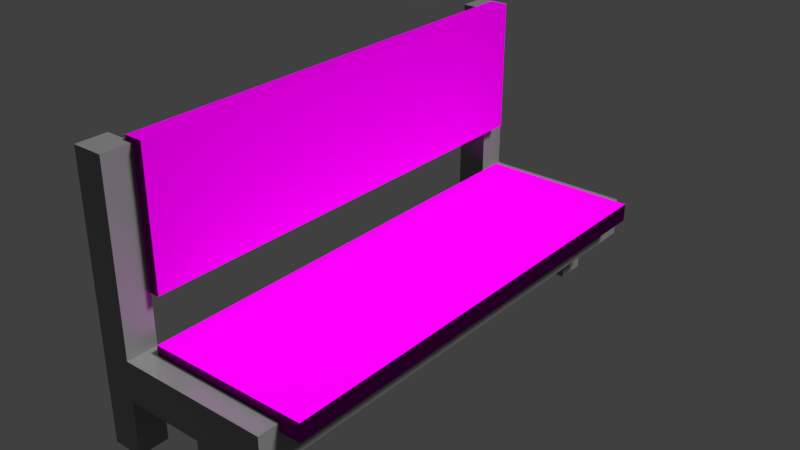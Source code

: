 # Source: bench.blend  (saved by Blender 2.78.0; exported with 4.5.12 LTS)
import bpy
from mathutils import Matrix  # noqa: F401  (used for matrix-valued properties, if any)

bpy.ops.wm.read_factory_settings(use_empty=True)
scene = bpy.context.scene
scene.name = 'Scene'

# ---- collections
col_collection_1 = bpy.data.collections.new('Collection 1'); scene.collection.children.link(col_collection_1)

# ---- images (referenced by path relative to the original .blend; pixels are not part of the script)
import os
ASSET_DIR = os.environ.get("B2B_ASSET_DIR", "")  # directory of the original .blend (textures are referenced by path, not embedded)
HERE = os.path.dirname(os.path.abspath(__file__))  # packed textures are extracted next to this script under _unpacked/

def load_image(name, relpath, width, height, colorspace="sRGB"):
    """Load a texture the original file referenced (path relative to the .blend, or extracted next to this script)."""
    p = next((c for c in (os.path.join(HERE, relpath), os.path.join(ASSET_DIR, relpath)) if relpath and os.path.exists(c)), "")
    if p:
        img = bpy.data.images.load(p, check_existing=True)
        img.name = name
    else:  # same state as the original file: an image datablock whose file is absent (Cycles renders it pink)
        img = bpy.data.images.new(name, width, height)
        img.source = "FILE"
        img.filepath = "//" + (relpath or name)
    img.colorspace_settings.name = colorspace
    return img
img_woodtexture_jpg_001 = load_image('woodtexture.jpg.001', 'woodtexture.jpg', 1024, 1024, 'sRGB')
img_woodtexture_n_jpg = load_image('woodtexture_n.jpg', 'woodtexture_n.jpg', 1024, 1024, 'sRGB')

# ---- materials (node trees are filled in below, after node groups)
mat_metal_001 = bpy.data.materials.new('Metal.001')
mat_metal_001.alpha_threshold = 0.0
mat_metal_001.roughness = 0.5
mat_wood = bpy.data.materials.new('Wood')
mat_wood.alpha_threshold = 0.0
mat_wood.roughness = 0.5

# ---- material node trees
mat_metal_001.use_nodes = True; mat_metal_001.node_tree.nodes.clear()
_N = mat_metal_001.node_tree.nodes; _L = mat_metal_001.node_tree.links
n0 = _N.new('ShaderNodeRGBCurve'); n0.name = 'RGB Curves'; n0.location = (-333, 474)
_c = n0.mapping.curves[3]
while len(_c.points) > 2: _c.points.remove(_c.points[-1])
_c.points[0].location = (0.0, 0.0); _c.points[0].handle_type = 'AUTO'
_c.points[1].location = (0.73182, 0.31875); _c.points[1].handle_type = 'AUTO'
_p = _c.points.new(1.0, 1.0); _p.handle_type = 'AUTO'
n0.mapping.update()
n1 = _N.new('ShaderNodeOutputMaterial'); n1.name = 'Material Output'; n1.location = (696, 311)
n2 = _N.new('ShaderNodeMixShader'); n2.name = 'Mix Shader'; n2.location = (428, 319)
n3 = _N.new('ShaderNodeBsdfDiffuse'); n3.name = 'Diffuse BSDF'; n3.location = (137, 264)
n3.inputs[0].default_value = (0.2266, 0.2266, 0.2266, 1.0)
n4 = _N.new('ShaderNodeLayerWeight'); n4.name = 'Layer Weight'; n4.location = (-576, 246)
n5 = _N.new('ShaderNodeMixShader'); n5.name = 'Mix Shader.001'; n5.location = (240, 112)
n6 = _N.new('ShaderNodeRGBCurve'); n6.name = 'RGB Curves.001'; n6.location = (-331, 118)
_c = n6.mapping.curves[3]
while len(_c.points) > 2: _c.points.remove(_c.points[-1])
_c.points[0].location = (0.0, 0.0); _c.points[0].handle_type = 'AUTO'
_c.points[1].location = (0.59545, 0.44375); _c.points[1].handle_type = 'AUTO'
_p = _c.points.new(1.0, 1.0); _p.handle_type = 'AUTO'
n6.mapping.update()
n7 = _N.new('ShaderNodeBsdfAnisotropic'); n7.name = 'Glossy BSDF.001'; n7.location = (45, -146)
n7.distribution = 'GGX'
n7.inputs[1].default_value = 0.04472
n8 = _N.new('ShaderNodeBsdfAnisotropic'); n8.name = 'Glossy BSDF'; n8.location = (27, 39)
n8.distribution = 'GGX'
n8.inputs[1].default_value = 0.3873
_L.new(n3.outputs[0], n2.inputs[1])
_L.new(n2.outputs[0], n1.inputs[0])
_L.new(n4.outputs[1], n0.inputs[1])
_L.new(n4.outputs[1], n6.inputs[1])
_L.new(n0.outputs[0], n2.inputs[0])
_L.new(n5.outputs[0], n2.inputs[2])
_L.new(n6.outputs[0], n5.inputs[0])
_L.new(n8.outputs[0], n5.inputs[1])
_L.new(n7.outputs[0], n5.inputs[2])
n1.is_active_output = True
mat_wood.use_nodes = True; mat_wood.node_tree.nodes.clear()
_N = mat_wood.node_tree.nodes; _L = mat_wood.node_tree.links
n0 = _N.new('ShaderNodeTexImage'); n0.name = 'Image Texture'; n0.location = (-180, 300)
n0.width = 140
n0.image = img_woodtexture_jpg_001
n1 = _N.new('ShaderNodeTexImage'); n1.name = 'Image Texture.001'; n1.location = (-176, 16)
n1.width = 140
n1.image = img_woodtexture_n_jpg
n2 = _N.new('ShaderNodeNormalMap'); n2.name = 'Normal Map'; n2.location = (87, 37)
n3 = _N.new('ShaderNodeOutputMaterial'); n3.name = 'Material Output'; n3.location = (684, 314)
n3.width = 135
n4 = _N.new('ShaderNodeBsdfDiffuse'); n4.name = 'Diffuse BSDF'; n4.location = (318, 323)
n4.width = 127
_L.new(n4.outputs[0], n3.inputs[0])
_L.new(n0.outputs[0], n4.inputs[0])
_L.new(n2.outputs[0], n4.inputs[2])
_L.new(n1.outputs[0], n2.inputs[1])
n3.is_active_output = True

# ---- world
world_world = bpy.data.worlds.new('World'); scene.world = world_world
world_world.color = (0.05088, 0.05088, 0.05088)
world_world.use_sun_shadow = False
world_world.sun_shadow_jitter_overblur = 0.0
world_world.cycles.sampling_method = 'MANUAL'

# ---- lights
light_lamp = bpy.data.lights.new('Lamp', 'SUN')
light_lamp.transmission_factor = 0.0
light_lamp.cutoff_distance = 30.0
light_lamp.angle = 0.1993
light_lamp.energy = 3.2
light_lamp.shadow_buffer_clip_start = 1.001
light_lamp.shadow_soft_size = 0.1
light_lamp.shadow_cascade_max_distance = 1000.0

# ---- meshes
me_cube_001 = bpy.data.meshes.new('Cube.001')
me_cube_001.from_pydata([(-5.421, -16.75, -0.9573), (-5.421, -16.75, 2.29), (-5.421, -14.75, -0.9573), (-5.421, -14.75, 2.29), (-3.421, -16.75, -0.9573), (-3.421, -16.75, 2.29), (-3.421, -14.75, -0.9573), (-3.421, -14.75, 2.29), (-5.421, -16.75, -0.3002), (-5.421, -14.75, -0.3002), (-3.421, -14.75, -0.3002), (-3.421, -16.75, -0.3002), (-5.421, -16.75, 0.1633), (-5.421, -14.75, 0.1633), (-3.421, -14.75, 0.1633), (-3.421, -16.75, 0.1633), (3.78, -14.75, 0.1633), (3.78, -14.75, -0.3002), (3.78, -16.75, 0.1633), (3.78, -16.75, -0.3002), (1.761, -14.75, 0.1633), (1.761, -14.75, -0.3002), (1.761, -16.75, 0.1633), (1.761, -16.75, -0.3002), (3.78, -5.45e-08, 0.1633), (3.78, -5.45e-08, -0.3002), (1.761, -5.45e-08, 0.1633), (1.761, -5.45e-08, -0.3002), (3.78, -14.75, -0.9395), (3.78, -16.75, -0.9395), (1.761, -14.75, -0.9395), (1.761, -16.75, -0.9395), (-5.421, 16.75, -0.9573), (-5.421, 16.75, 2.29), (-5.421, 14.75, -0.9573), (-5.421, 14.75, 2.29), (-3.421, 16.75, -0.9573), (-3.421, 16.75, 2.29), (-3.421, 14.75, -0.9573), (-3.421, 14.75, 2.29), (-5.421, 16.75, -0.3002), (-5.421, 14.75, -0.3002), (-3.421, 14.75, -0.3002), (-3.421, 16.75, -0.3002), (-5.421, 16.75, 0.1633), (-5.421, 14.75, 0.1633), (-3.421, 14.75, 0.1633), (-3.421, 16.75, 0.1633), (3.78, 14.75, 0.1633), (3.78, 14.75, -0.3002), (3.78, 16.75, 0.1633), (3.78, 16.75, -0.3002), (1.761, 14.75, 0.1633), (1.761, 14.75, -0.3002), (1.761, 16.75, 0.1633), (1.761, 16.75, -0.3002), (3.78, 14.75, -0.9395), (3.78, 16.75, -0.9395), (1.761, 14.75, -0.9395), (1.761, 16.75, -0.9395), (6.389, -14.75, 0.1633), (6.389, -14.75, -0.3002), (6.389, -16.75, 0.1633), (6.389, -16.75, -0.3002), (6.389, -5.45e-08, 0.1633), (6.389, -5.45e-08, -0.3002), (6.389, 14.75, 0.1633), (6.389, 14.75, -0.3002), (6.389, 16.75, 0.1633), (6.389, 16.75, -0.3002)], [], [(12, 1, 3, 13), (13, 3, 7, 14), (14, 7, 5, 15), (15, 5, 1, 12), (2, 6, 4, 0), (7, 3, 1, 5), (4, 11, 8, 0), (6, 10, 11, 4), (2, 9, 10, 6), (0, 8, 9, 2), (11, 15, 12, 8), (20, 16, 24, 26), (9, 13, 14, 10), (8, 12, 13, 9), (49, 51, 69, 67), (20, 22, 18, 16), (17, 19, 29, 28), (22, 23, 19, 18), (15, 11, 23, 22), (11, 10, 21, 23), (14, 15, 22, 20), (10, 14, 20, 21), (27, 26, 24, 25), (21, 20, 26, 27), (51, 50, 68, 69), (17, 21, 27, 25), (31, 30, 28, 29), (23, 21, 30, 31), (19, 23, 31, 29), (21, 17, 28, 30), (44, 45, 35, 33), (45, 46, 39, 35), (46, 47, 37, 39), (47, 44, 33, 37), (34, 32, 36, 38), (39, 37, 33, 35), (36, 32, 40, 43), (38, 36, 43, 42), (34, 38, 42, 41), (32, 34, 41, 40), (43, 40, 44, 47), (52, 26, 24, 48), (41, 42, 46, 45), (40, 41, 45, 44), (24, 16, 60, 64), (52, 48, 50, 54), (49, 56, 57, 51), (54, 50, 51, 55), (47, 54, 55, 43), (43, 55, 53, 42), (46, 52, 54, 47), (42, 53, 52, 46), (53, 27, 26, 52), (16, 18, 62, 60), (49, 25, 27, 53), (59, 57, 56, 58), (55, 59, 58, 53), (51, 57, 59, 55), (53, 58, 56, 49), (61, 60, 62, 63), (60, 61, 65, 64), (67, 69, 68, 66), (66, 64, 65, 67), (18, 19, 63, 62), (25, 49, 67, 65), (50, 48, 66, 68), (48, 24, 64, 66), (19, 17, 61, 63), (17, 25, 65, 61)])
_uv = me_cube_001.uv_layers.new(name='UVMap')
_uv.uv.foreach_set('vector', [0.8495, 0.646, 0.8495, 0.739, 0.762, 0.739, 0.762, 0.646, 0.762, 0.4629, 0.855, 0.4629, 0.855, 0.5504, 0.762, 0.5504, 0.9382, 0.5517, 0.9382, 0.6447, 0.8508, 0.6447, 0.8508, 0.5517, 0.9382, 0.646, 0.9382, 0.739, 0.8508, 0.739, 0.8508, 0.646, 0.962, 0.1768, 0.8745, 0.1768, 0.8745, 0.08939, 0.962, 0.08939, 0.962, 0.3201, 0.962, 0.4076, 0.8745, 0.4076, 0.8745, 0.3201, 0.8228, 0.1126, 0.8228, 0.1413, 0.7354, 0.1413, 0.7354, 0.1126, 0.2656, 0.9283, 0.2656, 0.957, 0.1781, 0.957, 0.1781, 0.9283, 0.08939, 0.957, 0.08939, 0.9283, 0.1768, 0.9283, 0.1768, 0.957, 0.5451, 0.9354, 0.5451, 0.9067, 0.6326, 0.9067, 0.6326, 0.9354, 0.1768, 0.9583, 0.1768, 0.9786, 0.08939, 0.9786, 0.08939, 0.9583, 0.0006509, 0.8191, 0.0006509, 0.7309, 0.6453, 0.7309, 0.6453, 0.8191, 0.5451, 0.9863, 0.5451, 0.966, 0.6326, 0.966, 0.6326, 0.9863, 0.4444, 0.9993, 0.4444, 0.9791, 0.5318, 0.9791, 0.5318, 0.9993, 0.6466, 0.6391, 0.6466, 0.5517, 0.7607, 0.5517, 0.7607, 0.6391, 0.8508, 0.9173, 0.8508, 0.8299, 0.939, 0.8299, 0.939, 0.9173, 0.9382, 0.9766, 0.8508, 0.9766, 0.8508, 0.9486, 0.9382, 0.9486, 0.8745, 0.4291, 0.8745, 0.4089, 0.9628, 0.4089, 0.9628, 0.4291, 0.08939, 0.927, 0.08939, 0.9067, 0.316, 0.9067, 0.316, 0.927, 0.6466, 0.3188, 0.6466, 0.2314, 0.8732, 0.2314, 0.8732, 0.3188, 0.6466, 0.2301, 0.6466, 0.1426, 0.8732, 0.1426, 0.8732, 0.2301, 0.6466, 0.4507, 0.6466, 0.4304, 0.8732, 0.4304, 0.8732, 0.4507, 0.8745, 0.3164, 0.8745, 0.2961, 0.9628, 0.2961, 0.9628, 0.3164, 0.0006509, 0.8623, 0.0006509, 0.842, 0.6453, 0.842, 0.6453, 0.8623, 0.01965, 1.004, 0.01965, -0.02258, 0.9944, -0.02258, 0.9944, 1.004, 0.0006509, 0.64, 0.0006509, 0.5517, 0.6453, 0.5517, 0.6453, 0.64, 0.8563, 0.5504, 0.8563, 0.4629, 0.9446, 0.4629, 0.9446, 0.5504, 0.762, 0.9289, 0.8495, 0.9289, 0.8495, 0.9568, 0.762, 0.9568, 0.4439, 0.9562, 0.3556, 0.9562, 0.3556, 0.9283, 0.4439, 0.9283, 0.8745, 0.2669, 0.9628, 0.2669, 0.9628, 0.2948, 0.8745, 0.2948, 0.762, 0.7403, 0.8495, 0.7403, 0.8495, 0.8333, 0.762, 0.8333, 0.762, 0.5517, 0.8495, 0.5517, 0.8495, 0.6447, 0.762, 0.6447, 0.6733, 0.8188, 0.7607, 0.8188, 0.7607, 0.9118, 0.6733, 0.9118, 0.01577, -0.8176, 0.9957, -0.8176, 0.9957, 1.824, 0.01577, 1.824, 0.8745, 0.2656, 0.8745, 0.1781, 0.962, 0.1781, 0.962, 0.2656, 0.08809, 0.9067, 0.08809, 0.9941, 0.000651, 0.9941, 0.0006509, 0.9067, 0.9941, 0.9947, -1.837e-05, 0.9902, -1.837e-05, 0.005933, 0.9908, 0.001489, 0.8508, 0.9186, 0.9382, 0.9186, 0.9382, 0.9473, 0.8508, 0.9473, 0.6733, 0.9131, 0.7607, 0.9131, 0.7607, 0.9418, 0.6733, 0.9418, 0.3543, 0.957, 0.2669, 0.957, 0.2669, 0.9283, 0.3543, 0.9283, 1.011, 0.9988, 0.003521, 0.9988, 0.003521, 0.02248, 1.011, 0.02248, 0.6453, 0.5504, 0.0006509, 0.5504, 0.000651, 0.4621, 0.6453, 0.4621, 0.6733, 0.9723, 0.7607, 0.9723, 0.7607, 0.9926, 0.6733, 0.9926, 0.8495, 0.9784, 0.762, 0.9784, 0.762, 0.9581, 0.8495, 0.9581, 0.6453, 0.1147, 0.0006509, 0.1147, 0.0006509, 0.000651, 0.6453, 0.0006509, 0.8745, 0.0006509, 0.9628, 0.0006509, 0.9628, 0.08809, 0.8745, 0.08809, 0.6733, 0.971, 0.6733, 0.9431, 0.7607, 0.9431, 0.7607, 0.971, 0.00731, -0.0004694, 0.985, -0.0004691, 0.985, 1.017, 0.00731, 1.017, 0.02121, 0.9741, 0.9853, 0.9741, 0.9853, -0.002753, 0.02121, -0.002746, 0.6466, 0.000651, 0.8732, 0.0006509, 0.8732, 0.08809, 0.6466, 0.08809, 0.6466, 0.3201, 0.8732, 0.3201, 0.8732, 0.4076, 0.6466, 0.4076, 0.3173, 0.9067, 0.5438, 0.9067, 0.5438, 0.927, 0.3173, 0.927, 0.6453, 0.8407, 0.0006509, 0.8407, 0.0006509, 0.8204, 0.6453, 0.8204, 0.6466, 0.7287, 0.6466, 0.6413, 0.7607, 0.6413, 0.7607, 0.7287, 0.6453, 0.7296, 0.0006509, 0.7296, 0.000651, 0.6413, 0.6453, 0.6413, 0.8508, 0.8286, 0.8508, 0.7403, 0.9382, 0.7403, 0.9382, 0.8286, 0.6326, 0.9367, 0.6326, 0.9647, 0.5451, 0.9647, 0.5451, 0.9367, 0.9865, -0.03393, 0.9865, 1.03, -0.01447, 1.03, -0.01447, -0.03393, 0.8745, 0.4584, 0.8745, 0.4304, 0.9628, 0.4304, 0.9628, 0.4584, 0.4431, 0.9791, 0.4431, 0.9993, 0.3556, 0.9993, 0.3556, 0.9791, 0.0006509, 0.8838, 0.0006509, 0.8636, 0.6453, 0.8636, 0.6453, 0.8838, 0.8508, 0.9779, 0.9382, 0.9779, 0.9382, 0.9982, 0.8508, 0.9982, 0.6453, 0.9054, 0.0006509, 0.9054, 0.0006509, 0.8851, 0.6453, 0.8851, 0.3556, 0.9778, 0.3556, 0.9575, 0.4697, 0.9575, 0.4697, 0.9778, 0.0006509, 0.2314, 0.6453, 0.2314, 0.6453, 0.3454, 0.0006509, 0.3454, 0.6466, 0.8175, 0.6466, 0.73, 0.7607, 0.73, 0.7607, 0.8175, 0.6453, 0.2301, 0.0006509, 0.2301, 0.0006509, 0.116, 0.6453, 0.116, 0.6466, 0.5504, 0.6466, 0.4629, 0.7607, 0.4629, 0.7607, 0.5504, 0.0006509, 0.3467, 0.6453, 0.3467, 0.6453, 0.4608, 0.0006509, 0.4608])
me_cube_001.materials.append(mat_metal_001)
me_cube_001.use_remesh_preserve_volume = False
me_cube_001.use_remesh_preserve_attributes = False
me_cube_001.use_mirror_vertex_groups = False
me_cube_001.update()
me_cube_002 = bpy.data.meshes.new('Cube.002')
me_cube_002.from_pydata([(-1.0, -1.0, -1.0), (-1.0, -1.0, 1.0), (-1.0, 1.0, -1.0), (-1.0, 1.0, 1.0), (1.0, -1.0, -1.0), (1.0, -1.0, 1.0), (1.0, 1.0, -1.0), (1.0, 1.0, 1.0)], [], [(0, 1, 3, 2), (2, 3, 7, 6), (6, 7, 5, 4), (4, 5, 1, 0), (2, 6, 4, 0), (7, 3, 1, 5)])
_uv = me_cube_002.uv_layers.new(name='UVMap')
_uv.uv.foreach_set('vector', [0.01039, 0.9847, 0.01039, 0.01265, 0.9824, 0.01265, 0.9824, 0.9847, -0.003803, 0.994, -0.003803, -0.01098, 1.001, -0.01098, 1.001, 0.994, 0.7413, 0.002813, 0.7413, 0.9873, 0.4681, 0.9873, 0.4681, 0.002813, 0.9945, -0.004322, 0.9945, 0.9945, -0.004322, 0.9945, -0.004322, -0.004322, 0.9983, 0.9947, 0.001738, 0.9947, 0.001738, -0.001851, 0.9983, -0.001851, 0.9967, 0.9967, -0.00387, 0.9967, -0.00387, -0.00387, 0.9967, -0.00387])
me_cube_002.materials.append(mat_wood)
me_cube_002.use_remesh_preserve_volume = False
me_cube_002.use_remesh_preserve_attributes = False
me_cube_002.use_mirror_vertex_groups = False
me_cube_002.update()
me_cube_003 = bpy.data.meshes.new('Cube.003')
me_cube_003.from_pydata([(-1.0, -1.0, -1.0), (-1.0, -1.0, 1.0), (-1.0, 1.0, -1.0), (-1.0, 1.0, 1.0), (1.0, -1.0, -1.0), (1.0, -1.0, 1.0), (1.0, 1.0, -1.0), (1.0, 1.0, 1.0)], [], [(0, 1, 3, 2), (2, 3, 7, 6), (6, 7, 5, 4), (4, 5, 1, 0), (2, 6, 4, 0), (7, 3, 1, 5)])
_uv = me_cube_003.uv_layers.new(name='UVMap')
_uv.uv.foreach_set('vector', [0.001169, 0.9949, 0.01289, -0.000133, 1.0, -0.000133, 1.0, 0.9871, -0.007278, 0.9876, -0.007278, -0.03414, 1.014, -0.03414, 1.014, 0.9876, 0.9845, 0.006364, 0.9845, 0.9936, -0.002751, 0.9936, -0.002751, 0.006364, -0.01179, 1.012, -0.01179, -0.01179, 1.012, -0.01179, 1.012, 1.012, 0.006058, -0.0123, 1.014, -0.0123, 1.014, 0.9953, 0.006058, 0.9953, 1.009, 0.9843, 0.0134, 0.9843, 0.0134, -0.0112, 1.009, -0.0112])
me_cube_003.materials.append(mat_wood)
me_cube_003.use_remesh_preserve_volume = False
me_cube_003.use_remesh_preserve_attributes = False
me_cube_003.use_mirror_vertex_groups = False
me_cube_003.update()

# ---- objects
ob_bench = bpy.data.objects.new('Bench', me_cube_001)
ob_cube_001 = bpy.data.objects.new('Cube.001', me_cube_002)
ob_cube_002 = bpy.data.objects.new('Cube.002', me_cube_003)
ob_lamp = bpy.data.objects.new('Lamp', light_lamp)

# ---- transforms, parenting, visibility, modifiers, constraints
ob_bench.location = (0.6829, -1.567, 0.6985)
ob_bench.scale = (0.08808, 0.08808, 0.4875)
ob_bench.lineart.crease_threshold = 0.0
ob_cube_001.parent = ob_bench
ob_cube_001.matrix_parent_inverse = Matrix(((11.35, 0.0, 0.0, -7.753), (-2.12e-06, 11.35, 0.0, 17.79), (1.708e-07, 0.0, 2.051, -1.433), (0.0, 0.0, 0.0, 1.0)))
ob_cube_001.location = (0.9057, -1.566, 0.7779)
ob_cube_001.scale = (0.4596, 1.349, 0.05213)
ob_cube_001.lineart.crease_threshold = 0.0
ob_cube_002.parent = ob_bench
ob_cube_002.matrix_parent_inverse = Matrix(((11.35, 0.0, 0.0, -7.753), (-2.12e-06, 11.35, 0.0, 17.79), (1.708e-07, 0.0, 2.051, -1.433), (0.0, 0.0, 0.0, 1.0)))
ob_cube_002.location = (0.3911, -1.526, 1.456)
ob_cube_002.rotation_euler = (-0.0, 1.571, 0.0)
ob_cube_002.scale = (0.3848, 1.349, 0.05213)
ob_cube_002.lineart.crease_threshold = 0.0
ob_lamp.location = (4.076, 1.005, 5.904)
ob_lamp.rotation_euler = (0.6503, 0.05522, 1.866)
ob_lamp.lock_rotations_4d = False
ob_lamp.empty_display_type = 'ARROWS'
ob_lamp.color = (0.0, 0.0, 0.0, 0.0)
ob_lamp.lineart.crease_threshold = 0.0

# ---- collection membership
col_collection_1.objects.link(ob_bench)
col_collection_1.objects.link(ob_cube_001)
col_collection_1.objects.link(ob_cube_002)
col_collection_1.objects.link(ob_lamp)

# ---- scene / render settings (as saved in the file)
scene.frame_start = 1; scene.frame_end = 250; scene.frame_set(1)
scene.render.engine = 'CYCLES'
scene.render.resolution_percentage = 50
scene.render.dither_intensity = 0.0
scene.cycles.use_denoising = False
scene.cycles.samples = 128
scene.cycles.sampling_pattern = 'TABULATED_SOBOL'
scene.cycles.light_sampling_threshold = 0.0
scene.cycles.use_adaptive_sampling = False
scene.cycles.use_light_tree = False
scene.cycles.blur_glossy = 0.0
scene.cycles.sample_clamp_indirect = 0.0
scene.view_settings.view_transform = 'Standard'
bpy.context.view_layer.update()

# ---- added for rendering (the .blend has no active camera): camera
cam_auto = bpy.data.cameras.new('AutoCamera')
cam_auto.lens = 50.0
cam_auto.sensor_width = 36.0
cam_auto.clip_end = 1000.0
ob_auto_camera = bpy.data.objects.new('AutoCamera', cam_auto)
scene.collection.objects.link(ob_auto_camera)
ob_auto_camera.location = (4.07434, -5.51341, 3.66739)
ob_auto_camera.rotation_euler = (1.09748, -7.21219e-08, 0.694738)
scene.camera = ob_auto_camera
bpy.context.view_layer.update()
